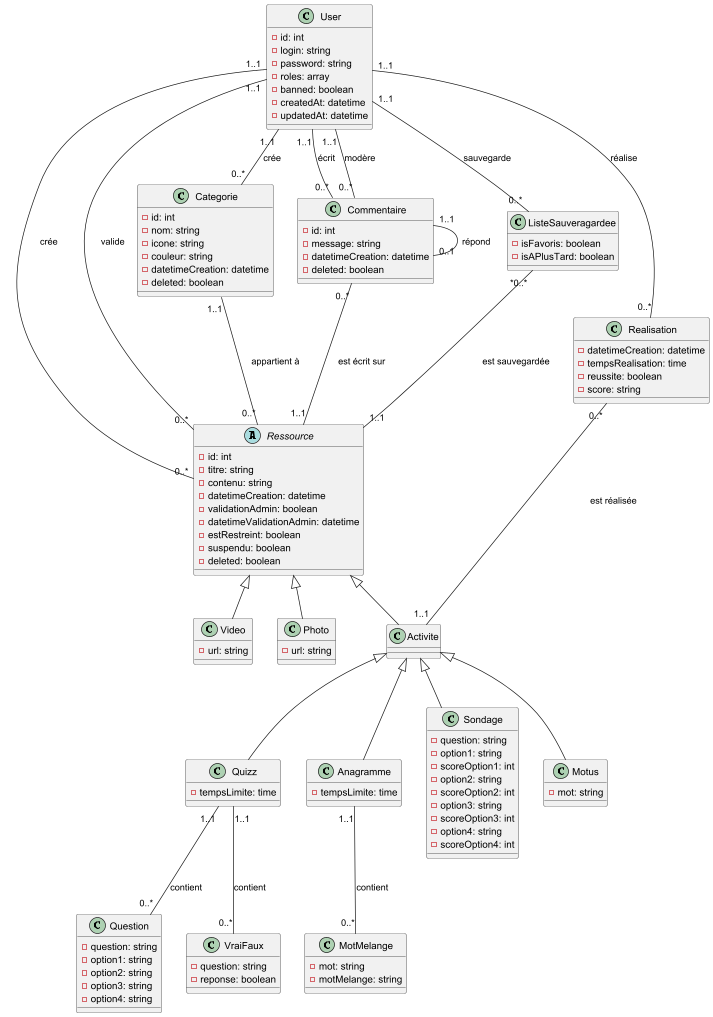

The diagram above was rendered by PlantUML. Its source (embedded in the PNG):
@startuml diagrammeDeClasse

class User {
    -id: int
    -login: string
    -password: string
    -roles: array
    -banned: boolean
    -createdAt: datetime
    -updatedAt: datetime
}

abstract class Ressource{
    -id: int
    -titre: string
    -contenu: string
    -datetimeCreation: datetime
    -validationAdmin: boolean
    -datetimeValidationAdmin: datetime
    -estRestreint: boolean
    -suspendu: boolean
    -deleted: boolean
}

class Video{
    -url: string
}

class Photo{
    -url: string
}

class Quizz{
    -tempsLimite: time
}

class Question{
    -question: string
    -option1: string
    -option2: string
    -option3: string
    -option4: string
}

class VraiFaux{
    -question: string
    -reponse: boolean
}

class Anagramme{
    -tempsLimite: time
}

class MotMelange{
    -mot: string
    -motMelange: string
}

class Sondage{
    -question: string
    -option1: string
    -scoreOption1: int
    -option2: string
    -scoreOption2: int
    -option3: string
    -scoreOption3: int
    -option4: string
    -scoreOption4: int
}

class Motus{
    -mot: string
}

class Realisation{
    -datetimeCreation: datetime
    -tempsRealisation: time
    -reussite: boolean
    -score: string
}

class Categorie{
    -id: int
    -nom: string
    -icone: string
    -couleur: string
    -datetimeCreation: datetime
    -deleted: boolean
}

class Commentaire{
    -id: int
    -message: string
    -datetimeCreation: datetime
    -deleted: boolean
}

class ListeSauveragardee{
    - isFavoris: boolean
    - isAPlusTard: boolean
}

Ressource <|-- Video
Ressource <|-- Photo
Ressource <|-- Activite

Activite <|-- Quizz
Activite <|-- Sondage
Activite <|-- Motus
Activite <|-- Anagramme

User "1..1" -- "0..*" Commentaire : écrit
User "1..1" -- "0..*" Commentaire : modère
User "1..1" -- "0..*" Ressource : crée
User "1..1" -- "0..*" Ressource : valide
User "1..1" -- "0..*" ListeSauveragardee : sauvegarde
User "1..1" -- "0..*" Realisation : réalise
User "1..1" -- "0..*" Categorie : crée

Commentaire "1..1" -- "0..1" Commentaire : répond
Commentaire "0..*" -- "1..1" Ressource : est écrit sur

Categorie "1..1" -- "0..*" Ressource : appartient à

ListeSauveragardee "*0..*" -- "1..1" Ressource : est sauvegardée

Quizz "1..1" -- "0..*" Question : contient
Quizz "1..1" -- "0..*" VraiFaux : contient

Anagramme "1..1" -- "0..*" MotMelange : contient

Realisation "0..*" -- "1..1" Activite : est réalisée

@enduml